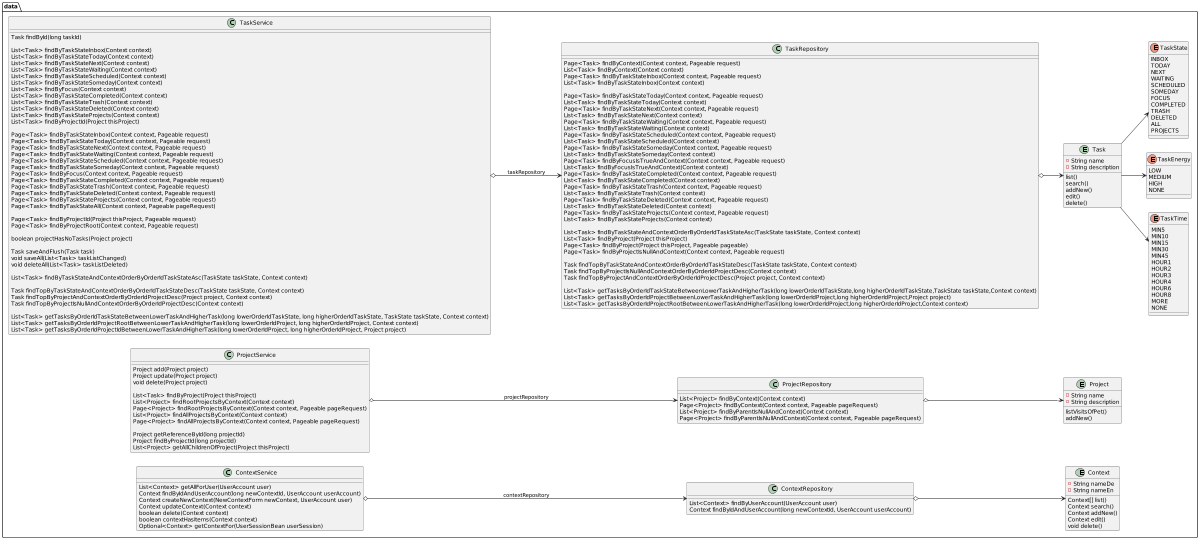

The diagram above was rendered by PlantUML. Its source (embedded in the PNG):
@startuml
'https://plantuml.com/class-diagram

left to right direction
'top to bottom direction

scale 1200 width

package data {

    entity Context {
       - String nameDe
       - String nameEn
       Context[] list()
       Context search()
       Context addNew()
       Context edit()
       void delete()
    }

    entity Project {
      - String name
      - String description
      listVisitsOfPet()
      addNew()
    }

    entity Task {
      - String name
      - String description
      list()
      search()
      addNew()
      edit()
      delete()
    }

    enum TaskTime {
        MIN5
        MIN10
        MIN15
        MIN30
        MIN45
        HOUR1
        HOUR2
        HOUR3
        HOUR4
        HOUR6
        HOUR8
        MORE
        NONE
    }

    enum TaskEnergy {
        LOW
        MEDIUM
        HIGH
        NONE
    }

    enum TaskState {
        INBOX
        TODAY
        NEXT
        WAITING
        SCHEDULED
        SOMEDAY
        FOCUS
        COMPLETED
        TRASH
        DELETED
        ALL
        PROJECTS
    }

    class TaskRepository {
        Page<Task> findByContext(Context context, Pageable request)
        List<Task> findByContext(Context context)
        Page<Task> findByTaskStateInbox(Context context, Pageable request)
        List<Task> findByTaskStateInbox(Context context)

        Page<Task> findByTaskStateToday(Context context, Pageable request)
        List<Task> findByTaskStateToday(Context context)
        Page<Task> findByTaskStateNext(Context context, Pageable request)
        List<Task> findByTaskStateNext(Context context)
        Page<Task> findByTaskStateWaiting(Context context, Pageable request)
        List<Task> findByTaskStateWaiting(Context context)
        Page<Task> findByTaskStateScheduled(Context context, Pageable request)
        List<Task> findByTaskStateScheduled(Context context)
        Page<Task> findByTaskStateSomeday(Context context, Pageable request)
        List<Task> findByTaskStateSomeday(Context context)
        Page<Task> findByFocusIsTrueAndContext(Context context, Pageable request)
        List<Task> findByFocusIsTrueAndContext(Context context)
        Page<Task> findByTaskStateCompleted(Context context, Pageable request)
        List<Task> findByTaskStateCompleted(Context context)
        Page<Task> findByTaskStateTrash(Context context, Pageable request)
        List<Task> findByTaskStateTrash(Context context)
        Page<Task> findByTaskStateDeleted(Context context, Pageable request)
        List<Task> findByTaskStateDeleted(Context context)
        Page<Task> findByTaskStateProjects(Context context, Pageable request)
        List<Task> findByTaskStateProjects(Context context)

        List<Task> findByTaskStateAndContextOrderByOrderIdTaskStateAsc(TaskState taskState, Context context)
        List<Task> findByProject(Project thisProject)
        Page<Task> findByProject(Project thisProject, Pageable pageable)
        Page<Task> findByProjectIsNullAndContext(Context context, Pageable request)

        Task findTopByTaskStateAndContextOrderByOrderIdTaskStateDesc(TaskState taskState, Context context)
        Task findTopByProjectIsNullAndContextOrderByOrderIdProjectDesc(Context context)
        Task findTopByProjectAndContextOrderByOrderIdProjectDesc(Project project, Context context)

        List<Task> getTasksByOrderIdTaskStateBetweenLowerTaskAndHigherTask(long lowerOrderIdTaskState,long higherOrderIdTaskState,TaskState taskState,Context context)
        List<Task> getTasksByOrderIdProjectBetweenLowerTaskAndHigherTask(long lowerOrderIdProject,long higherOrderIdProject,Project project)
        List<Task> getTasksByOrderIdProjectRootBetweenLowerTaskAndHigherTask(long lowerOrderIdProject,long higherOrderIdProject,Context context)
    }

    class TaskService {
        Task findById(long taskId)

        List<Task> findByTaskStateInbox(Context context)
        List<Task> findByTaskStateToday(Context context)
        List<Task> findByTaskStateNext(Context context)
        List<Task> findByTaskStateWaiting(Context context)
        List<Task> findByTaskStateScheduled(Context context)
        List<Task> findByTaskStateSomeday(Context context)
        List<Task> findByFocus(Context context)
        List<Task> findByTaskStateCompleted(Context context)
        List<Task> findByTaskStateTrash(Context context)
        List<Task> findByTaskStateDeleted(Context context)
        List<Task> findByTaskStateProjects(Context context)
        List<Task> findByProjectId(Project thisProject)

        Page<Task> findByTaskStateInbox(Context context, Pageable request)
        Page<Task> findByTaskStateToday(Context context, Pageable request)
        Page<Task> findByTaskStateNext(Context context, Pageable request)
        Page<Task> findByTaskStateWaiting(Context context, Pageable request)
        Page<Task> findByTaskStateScheduled(Context context, Pageable request)
        Page<Task> findByTaskStateSomeday(Context context, Pageable request)
        Page<Task> findByFocus(Context context, Pageable request)
        Page<Task> findByTaskStateCompleted(Context context, Pageable request)
        Page<Task> findByTaskStateTrash(Context context, Pageable request)
        Page<Task> findByTaskStateDeleted(Context context, Pageable request)
        Page<Task> findByTaskStateProjects(Context context, Pageable request)
        Page<Task> findByTaskStateAll(Context context, Pageable pageRequest)

        Page<Task> findByProjectId(Project thisProject, Pageable request)
        Page<Task> findByProjectRoot(Context context, Pageable request)

        boolean projectHasNoTasks(Project project)

        Task saveAndFlush(Task task)
        void saveAll(List<Task> taskListChanged)
        void deleteAll(List<Task> taskListDeleted)

        List<Task> findByTaskStateAndContextOrderByOrderIdTaskStateAsc(TaskState taskState, Context context)

        Task findTopByTaskStateAndContextOrderByOrderIdTaskStateDesc(TaskState taskState, Context context)
        Task findTopByProjectAndContextOrderByOrderIdProjectDesc(Project project, Context context)
        Task findTopByProjectIsNullAndContextOrderByOrderIdProjectDesc(Context context)

        List<Task> getTasksByOrderIdTaskStateBetweenLowerTaskAndHigherTask(long lowerOrderIdTaskState, long higherOrderIdTaskState, TaskState taskState, Context context)
        List<Task> getTasksByOrderIdProjectRootBetweenLowerTaskAndHigherTask(long lowerOrderIdProject, long higherOrderIdProject, Context context)
        List<Task> getTasksByOrderIdProjectIdBetweenLowerTaskAndHigherTask(long lowerOrderIdProject, long higherOrderIdProject, Project project)
    }

    class ProjectRepository {
        List<Project> findByContext(Context context)
        Page<Project> findByContext(Context context, Pageable pageRequest)
        List<Project> findByParentIsNullAndContext(Context context)
        Page<Project> findByParentIsNullAndContext(Context context, Pageable pageRequest)
    }

    class ProjectService {
        Project add(Project project)
        Project update(Project project)
        void delete(Project project)

        List<Task> findByProject(Project thisProject)
        List<Project> findRootProjectsByContext(Context context)
        Page<Project> findRootProjectsByContext(Context context, Pageable pageRequest)
        List<Project> findAllProjectsByContext(Context context)
        Page<Project> findAllProjectsByContext(Context context, Pageable pageRequest)

        Project getReferenceById(long projectId)
        Project findByProjectId(long projectId)
        List<Project> getAllChildrenOfProject(Project thisProject)
    }

    class ContextRepository {
        List<Context> findByUserAccount(UserAccount user)
        Context findByIdAndUserAccount(long newContextId, UserAccount userAccount)
    }

    class ContextService {
        List<Context> getAllForUser(UserAccount user)
        Context findByIdAndUserAccount(long newContextId, UserAccount userAccount)
        Context createNewContext(NewContextForm newContext, UserAccount user)
        Context updateContext(Context context)
        boolean delete(Context context)
        boolean contextHasItems(Context context)
        Optional<Context> getContextFor(UserSessionBean userSession)
    }

    ContextService o--> ContextRepository: contextRepository
    ProjectService o-->  ProjectRepository: projectRepository
    TaskService o--> TaskRepository: taskRepository

    ContextRepository o--> Context
    ProjectRepository o--> Project
    TaskRepository o--> Task

    Task --> TaskTime
    Task --> TaskEnergy
    Task --> TaskState
}

@enduml